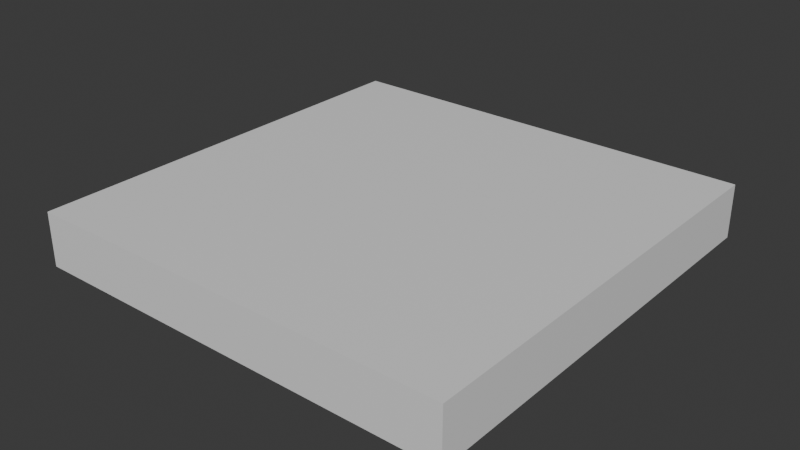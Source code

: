 # Source: BUILDPIECE_Floor_PROXY.blend  (saved by Blender 5.0.118; exported with 4.5.12 LTS)
import bpy
from mathutils import Matrix  # noqa: F401  (used for matrix-valued properties, if any)

bpy.ops.wm.read_factory_settings(use_empty=True)
scene = bpy.context.scene
scene.name = 'Scene'

# ---- collections
col_collection = bpy.data.collections.new('Collection'); scene.collection.children.link(col_collection)

# ---- materials (node trees are filled in below, after node groups)
mat_lambert1 = bpy.data.materials.new('lambert1')

# ---- material node trees
mat_lambert1.use_nodes = True; mat_lambert1.node_tree.nodes.clear()
_N = mat_lambert1.node_tree.nodes; _L = mat_lambert1.node_tree.links
n0 = _N.new('ShaderNodeOutputMaterial'); n0.name = 'Material Output'; n0.location = (400, 0)
n1 = _N.new('ShaderNodeBsdfPrincipled'); n1.name = 'Principled BSDF'; n1.location = (100, 0)
_L.new(n1.outputs[0], n0.inputs[0])
n0.is_active_output = True

# ---- world
world_world = bpy.data.worlds.new('World'); scene.world = world_world
world_world.use_nodes = True; world_world.node_tree.nodes.clear()
_N = world_world.node_tree.nodes; _L = world_world.node_tree.links
n0 = _N.new('ShaderNodeOutputWorld'); n0.name = 'World Output'; n0.location = (200, 100)
n1 = _N.new('ShaderNodeBackground'); n1.name = 'Background'; n1.location = (-200, 100)
n1.inputs[0].default_value = (0.05088, 0.05088, 0.05088, 1.0)
_L.new(n1.outputs[0], n0.inputs[0])
n0.is_active_output = True
world_world.color = (0.05088, 0.05088, 0.05088)
world_world.sun_shadow_jitter_overblur = 0.0

# ---- meshes
me_buildpiece_floor_proxy = bpy.data.meshes.new('BUILDPIECE_Floor_PROXY')
me_buildpiece_floor_proxy.from_pydata([(1.5, -1.5, 5.684e-16), (-1.5, -1.5, 5.684e-16), (-1.5, -1.5, -0.375), (1.5, -1.5, -0.375), (1.5, -1.5, 5.684e-16), (1.5, 1.5, 5.684e-16), (-1.5, -1.5, 5.684e-16), (-1.5, 1.5, 5.684e-16), (1.5, 1.5, -0.375), (-1.5, 1.5, -0.375), (-1.5, 1.5, 5.684e-16), (1.5, 1.5, 5.684e-16), (1.5, -1.5, -0.375), (-1.5, -1.5, -0.375), (-1.5, 1.5, -0.375), (1.5, 1.5, -0.375), (1.5, 1.5, 5.684e-16), (1.5, -1.5, 5.684e-16), (1.5, -1.5, -0.375), (1.5, 1.5, -0.375), (-1.5, -1.5, 5.684e-16), (-1.5, 1.5, -0.375), (-1.5, -1.5, -0.375), (-1.5, 1.5, 5.684e-16)], [], [(0, 1, 2), (0, 2, 3), (4, 5, 6), (6, 5, 7), (8, 9, 10), (8, 10, 11), (12, 13, 14), (12, 14, 15), (16, 17, 18), (18, 19, 16), (20, 21, 22), (21, 20, 23)])
me_buildpiece_floor_proxy.polygons.foreach_set('use_smooth', [True] * 12)
_uv = me_buildpiece_floor_proxy.uv_layers.new(name='UV0')
_uv.uv.foreach_set('vector', [0.625, 0.25, 0.375, 0.25, 0.375, 0.0, 0.625, 0.25, 0.375, 0.0, 0.625, 0.0, 0.625, 0.25, 0.625, 0.5, 0.375, 0.25, 0.375, 0.25, 0.625, 0.5, 0.375, 0.5, 0.625, 0.75, 0.375, 0.75, 0.375, 0.5, 0.625, 0.75, 0.375, 0.5, 0.625, 0.5, 0.625, 1.0, 0.375, 1.0, 0.375, 0.75, 0.625, 1.0, 0.375, 0.75, 0.625, 0.75, 0.875, 0.25, 0.625, 0.25, 0.625, 0.0, 0.625, 0.0, 0.875, 0.0, 0.875, 0.25, 0.375, 0.25, 0.125, 0.0, 0.375, 0.0, 0.125, 0.0, 0.375, 0.25, 0.125, 0.25])
me_buildpiece_floor_proxy.materials.append(mat_lambert1)
me_buildpiece_floor_proxy.update()
me_buildpiece_floor_proxy.normals_split_custom_set([tuple(v) for v in zip(*[iter([0.003932, -1.0, 0.003932, 0.003932, -1.0, 0.003932, 0.003932, -1.0, 0.003932, 0.003932, -1.0, 0.003932, 0.003932, -1.0, 0.003932, 0.003932, -1.0, 0.003932, 0.003932, -0.003932, 1.0, 0.003932, -0.003932, 1.0, 0.003932, -0.003932, 1.0, 0.003932, -0.003932, 1.0, 0.003932, -0.003932, 1.0, 0.003932, -0.003932, 1.0, 0.003966, 1.0, 0.003966, 0.003966, 1.0, 0.003966, 0.003966, 1.0, 0.003966, 0.003966, 1.0, 0.003966, 0.003966, 1.0, 0.003966, 0.003966, 1.0, 0.003966, 0.003966, -0.003966, -1.0, 0.003966, -0.003966, -1.0, 0.003966, -0.003966, -1.0, 0.003966, -0.003966, -1.0, 0.003966, -0.003966, -1.0, 0.003966, -0.003966, -1.0, 1.0, -0.003932, 0.003932, 1.0, -0.003932, 0.003932, 1.0, -0.003932, 0.003932, 1.0, -0.003932, 0.003932, 1.0, -0.003932, 0.003932, 1.0, -0.003932, 0.003932, -1.0, -0.003966, 0.003966, -1.0, -0.003966, 0.003966, -1.0, -0.003966, 0.003966, -1.0, -0.003966, 0.003966, -1.0, -0.003966, 0.003966, -1.0, -0.003966, 0.003966])] * 3)])

# ---- objects
ob_buildpiece_floor_proxy = bpy.data.objects.new('BUILDPIECE_Floor_PROXY', me_buildpiece_floor_proxy)

# ---- transforms, parenting, visibility, modifiers, constraints
ob_buildpiece_floor_proxy.location = (0.0, 0.0, 0.0)

# ---- collection membership
col_collection.objects.link(ob_buildpiece_floor_proxy)

# ---- scene / render settings (as saved in the file)
scene.frame_start = 1; scene.frame_end = 250; scene.frame_set(1)
scene.render.engine = 'BLENDER_EEVEE_NEXT'
scene.render.bake_bias = 0.0
scene.render.bake_samples = 0
scene.cycles.sampling_pattern = 'TABULATED_SOBOL'
scene.eevee.use_volume_custom_range = False
bpy.context.view_layer.update()

# ---- added for rendering (the .blend has no active camera and no usable light): camera, sun
cam_auto = bpy.data.cameras.new('AutoCamera')
cam_auto.lens = 50.0
cam_auto.sensor_width = 36.0
cam_auto.clip_end = 1000.0
ob_auto_camera = bpy.data.objects.new('AutoCamera', cam_auto)
scene.collection.objects.link(ob_auto_camera)
ob_auto_camera.location = (3.9407, -4.72884, 2.96506)
ob_auto_camera.rotation_euler = (1.09748, -7.21219e-08, 0.694738)
scene.camera = ob_auto_camera
light_auto_sun = bpy.data.lights.new('AutoSun', 'SUN')
light_auto_sun.energy = 3.0
light_auto_sun.angle = 0.0523599
ob_auto_sun = bpy.data.objects.new('AutoSun', light_auto_sun)
scene.collection.objects.link(ob_auto_sun)
ob_auto_sun.rotation_euler = (0.872665, 0.174533, 0.523599)
bpy.context.view_layer.update()
